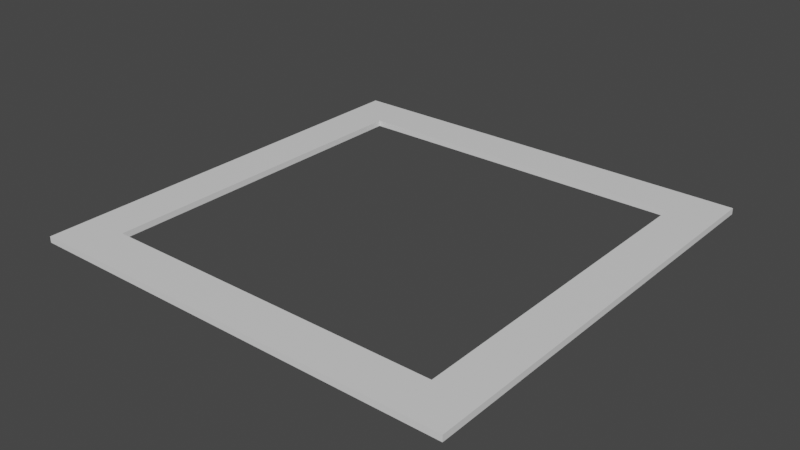 # Source: selectframe.blend  (saved by Blender 3.5.10; exported with 4.5.12 LTS)
import bpy
from mathutils import Matrix  # noqa: F401  (used for matrix-valued properties, if any)

bpy.ops.wm.read_factory_settings(use_empty=True)
scene = bpy.context.scene
scene.name = 'Scene'

# ---- collections
col_collection = bpy.data.collections.new('Collection'); scene.collection.children.link(col_collection)

# ---- materials (node trees are filled in below, after node groups)
mat_material = bpy.data.materials.new('Material')
mat_material.alpha_threshold = 0.0
mat_material.use_transparent_shadow = False
mat_material.roughness = 0.5
mat_material.line_color = (0.0, 0.0, 0.0, 1.0)

# ---- material node trees
mat_material.use_nodes = True; mat_material.node_tree.nodes.clear()
_N = mat_material.node_tree.nodes; _L = mat_material.node_tree.links
n0 = _N.new('ShaderNodeOutputMaterial'); n0.name = 'Material Output'; n0.location = (300, 300)
n1 = _N.new('ShaderNodeBsdfPrincipled'); n1.name = 'Principled BSDF'; n1.location = (10, 300)
n1.distribution = 'GGX'
n1.subsurface_method = 'RANDOM_WALK_SKIN'
n1.inputs[3].default_value = 1.45
n1.inputs[27].default_value = (0.0, 0.0, 0.0, 1.0)
n1.inputs[28].default_value = 1.0
_L.new(n1.outputs[0], n0.inputs[0])
n0.is_active_output = True

# ---- world
world_world = bpy.data.worlds.new('World'); scene.world = world_world
world_world.use_nodes = True; world_world.node_tree.nodes.clear()
_N = world_world.node_tree.nodes; _L = world_world.node_tree.links
n0 = _N.new('ShaderNodeOutputWorld'); n0.name = 'World Output'; n0.location = (300, 300)
n1 = _N.new('ShaderNodeBackground'); n1.name = 'Background'; n1.location = (10, 300)
n1.inputs[0].default_value = (0.05088, 0.05088, 0.05088, 1.0)
_L.new(n1.outputs[0], n0.inputs[0])
n0.is_active_output = True
world_world.color = (0.05088, 0.05088, 0.05088)
world_world.use_sun_shadow = False
world_world.sun_shadow_jitter_overblur = 0.0

# ---- meshes
me_cube = bpy.data.meshes.new('Cube')
me_cube.from_pydata([(0.7979, 0.7979, -0.017), (0.7979, 0.7979, 0.01127), (0.7979, -0.7979, -0.017), (0.7979, -0.7979, 0.01127), (-0.7979, 0.7979, -0.017), (-0.7979, 0.7979, 0.01127), (-0.7979, -0.7979, -0.017), (-0.7979, -0.7979, 0.01127), (-1.0, 1.0, 0.01127), (-1.0, -1.0, 0.01127), (1.0, 1.0, 0.01127), (1.0, -1.0, -0.017), (-1.0, -1.0, -0.017), (1.0, 1.0, -0.017), (1.0, -1.0, 0.01127), (-1.0, 1.0, -0.017)], [], [(2, 3, 1, 0), (14, 9, 12, 11), (9, 8, 15, 12), (6, 7, 3, 2), (10, 14, 11, 13), (8, 10, 13, 15), (5, 8, 9, 7), (1, 10, 8, 5), (2, 11, 12, 6), (0, 13, 11, 2), (7, 9, 14, 3), (6, 12, 15, 4), (4, 15, 13, 0), (3, 14, 10, 1), (0, 1, 5, 4), (4, 5, 7, 6)])
_uv = me_cube.uv_layers.new(name='UVMap')
_uv.uv.foreach_set('vector', [0.6503, 0.7247, 0.3497, 0.7247, 0.3497, 0.5253, 0.6503, 0.5253, 0.375, 0.75, 0.375, 1.0, 0.625, 1.0, 0.625, 0.75, 0.375, 0.0, 0.375, 0.25, 0.625, 0.25, 0.625, 0.0, 0.8497, 0.7247, 0.1503, 0.7247, 0.3497, 0.7247, 0.6503, 0.7247, 0.375, 0.5, 0.375, 0.75, 0.625, 0.75, 0.625, 0.5, 0.375, 0.25, 0.375, 0.5, 0.625, 0.5, 0.625, 0.25, 0.1503, 0.5253, 0.125, 0.5, 0.125, 0.75, 0.1503, 0.7247, 0.3497, 0.5253, 0.375, 0.5, 0.125, 0.5, 0.1503, 0.5253, 0.6503, 0.7247, 0.625, 0.75, 0.875, 0.75, 0.8497, 0.7247, 0.6503, 0.5253, 0.625, 0.5, 0.625, 0.75, 0.6503, 0.7247, 0.1503, 0.7247, 0.125, 0.75, 0.375, 0.75, 0.3497, 0.7247, 0.8497, 0.7247, 0.875, 0.75, 0.875, 0.5, 0.8497, 0.5253, 0.8497, 0.5253, 0.875, 0.5, 0.625, 0.5, 0.6503, 0.5253, 0.3497, 0.7247, 0.375, 0.75, 0.375, 0.5, 0.3497, 0.5253, 0.6503, 0.5253, 0.3497, 0.5253, 0.1503, 0.5253, 0.8497, 0.5253, 0.8497, 0.5253, 0.1503, 0.5253, 0.1503, 0.7247, 0.8497, 0.7247])
me_cube.materials.append(mat_material)
me_cube.use_mirror_vertex_groups = False
me_cube.update()

# ---- objects
ob_cube = bpy.data.objects.new('Cube', me_cube)

# ---- transforms, parenting, visibility, modifiers, constraints
ob_cube.location = (0.0, 0.0, 0.0)
ob_cube.lock_rotations_4d = False
ob_cube.empty_display_type = 'ARROWS'
ob_cube.lineart.crease_threshold = 0.0

# ---- collection membership
col_collection.objects.link(ob_cube)

# ---- scene / render settings (as saved in the file)
scene.frame_start = 1; scene.frame_end = 250; scene.frame_set(1)
scene.render.engine = 'BLENDER_EEVEE_NEXT'
scene.cycles.sampling_pattern = 'TABULATED_SOBOL'
scene.view_settings.view_transform = 'Filmic'
bpy.context.view_layer.update()

# ---- added for rendering (the .blend has no active camera and no usable light): camera, sun
cam_auto = bpy.data.cameras.new('AutoCamera')
cam_auto.lens = 50.0
cam_auto.sensor_width = 36.0
cam_auto.clip_end = 1000.0
ob_auto_camera = bpy.data.objects.new('AutoCamera', cam_auto)
scene.collection.objects.link(ob_auto_camera)
ob_auto_camera.location = (2.61706, -3.14047, 2.09078)
ob_auto_camera.rotation_euler = (1.09748, -7.21219e-08, 0.694738)
scene.camera = ob_auto_camera
light_auto_sun = bpy.data.lights.new('AutoSun', 'SUN')
light_auto_sun.energy = 3.0
light_auto_sun.angle = 0.0523599
ob_auto_sun = bpy.data.objects.new('AutoSun', light_auto_sun)
scene.collection.objects.link(ob_auto_sun)
ob_auto_sun.rotation_euler = (0.872665, 0.174533, 0.523599)
bpy.context.view_layer.update()
